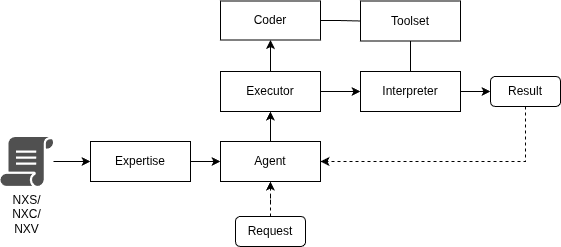

The diagram above was exported from draw.io. Its source (the exported page's mxGraphModel, read from the mxfile embedded in the PNG):
<mxGraphModel dx="1097" dy="642" grid="1" gridSize="10" guides="1" tooltips="1" connect="1" arrows="1" fold="1" page="1" pageScale="1" pageWidth="850" pageHeight="1100" math="0" shadow="0">
  <root>
    <mxCell id="0" />
    <mxCell id="1" parent="0" />
    <mxCell id="uTTb1wzaZjmdbH-cUvNP-1" edge="1" parent="1" source="h2R1UQYaPvr3eIzxR0aV-2" style="edgeStyle=orthogonalEdgeStyle;rounded=0;orthogonalLoop=1;jettySize=auto;html=1;entryX=0;entryY=0.5;entryDx=0;entryDy=0;" target="h2R1UQYaPvr3eIzxR0aV-78">
      <mxGeometry relative="1" as="geometry" />
    </mxCell>
    <mxCell id="h2R1UQYaPvr3eIzxR0aV-2" parent="1" style="sketch=0;pointerEvents=1;shadow=0;dashed=0;html=1;strokeColor=none;fillColor=#505050;labelPosition=center;verticalLabelPosition=bottom;verticalAlign=top;outlineConnect=0;align=center;shape=mxgraph.office.concepts.script;" value="NXS/&lt;div&gt;NXC/&lt;/div&gt;&lt;div&gt;&lt;span style=&quot;background-color: transparent; color: light-dark(rgb(0, 0, 0), rgb(255, 255, 255));&quot;&gt;NXV&lt;/span&gt;&lt;/div&gt;" vertex="1">
      <mxGeometry height="49" width="53" x="100" y="455.5" as="geometry" />
    </mxCell>
    <mxCell id="uTTb1wzaZjmdbH-cUvNP-3" edge="1" parent="1" source="h2R1UQYaPvr3eIzxR0aV-9" style="edgeStyle=orthogonalEdgeStyle;rounded=0;orthogonalLoop=1;jettySize=auto;html=1;dashed=1;" target="h2R1UQYaPvr3eIzxR0aV-13">
      <mxGeometry relative="1" as="geometry" />
    </mxCell>
    <mxCell id="h2R1UQYaPvr3eIzxR0aV-9" parent="1" style="rounded=1;whiteSpace=wrap;html=1;" value="Request" vertex="1">
      <mxGeometry height="30" width="70" x="335" y="535" as="geometry" />
    </mxCell>
    <mxCell id="uTTb1wzaZjmdbH-cUvNP-6" edge="1" parent="1" source="h2R1UQYaPvr3eIzxR0aV-10" style="edgeStyle=orthogonalEdgeStyle;rounded=0;orthogonalLoop=1;jettySize=auto;html=1;entryX=0;entryY=0.5;entryDx=0;entryDy=0;endArrow=none;endFill=0;" target="h2R1UQYaPvr3eIzxR0aV-32">
      <mxGeometry relative="1" as="geometry" />
    </mxCell>
    <mxCell id="h2R1UQYaPvr3eIzxR0aV-10" parent="1" style="rounded=0;whiteSpace=wrap;html=1;" value="Coder" vertex="1">
      <mxGeometry height="39" width="100" x="320" y="319.5" as="geometry" />
    </mxCell>
    <mxCell id="h2R1UQYaPvr3eIzxR0aV-17" edge="1" parent="1" source="h2R1UQYaPvr3eIzxR0aV-13" style="edgeStyle=orthogonalEdgeStyle;rounded=0;orthogonalLoop=1;jettySize=auto;html=1;" target="h2R1UQYaPvr3eIzxR0aV-15">
      <mxGeometry relative="1" as="geometry" />
    </mxCell>
    <mxCell id="h2R1UQYaPvr3eIzxR0aV-13" parent="1" style="rounded=0;whiteSpace=wrap;html=1;" value="Agent" vertex="1">
      <mxGeometry height="40" width="100" x="320" y="460" as="geometry" />
    </mxCell>
    <mxCell id="h2R1UQYaPvr3eIzxR0aV-18" edge="1" parent="1" source="h2R1UQYaPvr3eIzxR0aV-15" style="edgeStyle=orthogonalEdgeStyle;rounded=0;orthogonalLoop=1;jettySize=auto;html=1;entryX=0.5;entryY=1;entryDx=0;entryDy=0;" target="h2R1UQYaPvr3eIzxR0aV-10">
      <mxGeometry relative="1" as="geometry" />
    </mxCell>
    <mxCell id="h2R1UQYaPvr3eIzxR0aV-37" edge="1" parent="1" source="h2R1UQYaPvr3eIzxR0aV-15" style="edgeStyle=orthogonalEdgeStyle;rounded=0;orthogonalLoop=1;jettySize=auto;html=1;entryX=0;entryY=0.5;entryDx=0;entryDy=0;" target="h2R1UQYaPvr3eIzxR0aV-19">
      <mxGeometry relative="1" as="geometry" />
    </mxCell>
    <mxCell id="h2R1UQYaPvr3eIzxR0aV-15" parent="1" style="rounded=0;whiteSpace=wrap;html=1;" value="Executor" vertex="1">
      <mxGeometry height="40" width="100" x="320" y="390" as="geometry" />
    </mxCell>
    <mxCell id="h2R1UQYaPvr3eIzxR0aV-36" edge="1" parent="1" source="h2R1UQYaPvr3eIzxR0aV-19" style="edgeStyle=orthogonalEdgeStyle;rounded=0;orthogonalLoop=1;jettySize=auto;html=1;entryX=0;entryY=0.5;entryDx=0;entryDy=0;" target="h2R1UQYaPvr3eIzxR0aV-35">
      <mxGeometry relative="1" as="geometry" />
    </mxCell>
    <mxCell id="h2R1UQYaPvr3eIzxR0aV-19" parent="1" style="rounded=0;whiteSpace=wrap;html=1;" value="Interpreter" vertex="1">
      <mxGeometry height="40" width="100" x="460" y="390" as="geometry" />
    </mxCell>
    <mxCell id="h2R1UQYaPvr3eIzxR0aV-42" edge="1" parent="1" source="h2R1UQYaPvr3eIzxR0aV-32" style="edgeStyle=orthogonalEdgeStyle;rounded=0;orthogonalLoop=1;jettySize=auto;html=1;entryX=0.5;entryY=0;entryDx=0;entryDy=0;endArrow=none;endFill=0;" target="h2R1UQYaPvr3eIzxR0aV-19">
      <mxGeometry relative="1" as="geometry" />
    </mxCell>
    <mxCell id="h2R1UQYaPvr3eIzxR0aV-32" parent="1" style="rounded=0;whiteSpace=wrap;html=1;" value="Toolset" vertex="1">
      <mxGeometry height="40" width="100" x="460" y="319.5" as="geometry" />
    </mxCell>
    <mxCell id="uTTb1wzaZjmdbH-cUvNP-5" edge="1" parent="1" source="h2R1UQYaPvr3eIzxR0aV-35" style="edgeStyle=orthogonalEdgeStyle;rounded=0;orthogonalLoop=1;jettySize=auto;html=1;exitX=0.5;exitY=1;exitDx=0;exitDy=0;entryX=1;entryY=0.5;entryDx=0;entryDy=0;dashed=1;" target="h2R1UQYaPvr3eIzxR0aV-13">
      <mxGeometry relative="1" as="geometry" />
    </mxCell>
    <mxCell id="h2R1UQYaPvr3eIzxR0aV-35" parent="1" style="rounded=1;whiteSpace=wrap;html=1;" value="Result" vertex="1">
      <mxGeometry height="30" width="70" x="590" y="395" as="geometry" />
    </mxCell>
    <mxCell id="uTTb1wzaZjmdbH-cUvNP-2" edge="1" parent="1" source="h2R1UQYaPvr3eIzxR0aV-78" style="edgeStyle=orthogonalEdgeStyle;rounded=0;orthogonalLoop=1;jettySize=auto;html=1;entryX=0;entryY=0.5;entryDx=0;entryDy=0;" target="h2R1UQYaPvr3eIzxR0aV-13">
      <mxGeometry relative="1" as="geometry" />
    </mxCell>
    <mxCell id="h2R1UQYaPvr3eIzxR0aV-78" parent="1" style="rounded=0;whiteSpace=wrap;html=1;" value="Expertise" vertex="1">
      <mxGeometry height="40" width="100" x="190" y="460" as="geometry" />
    </mxCell>
  </root>
</mxGraphModel>